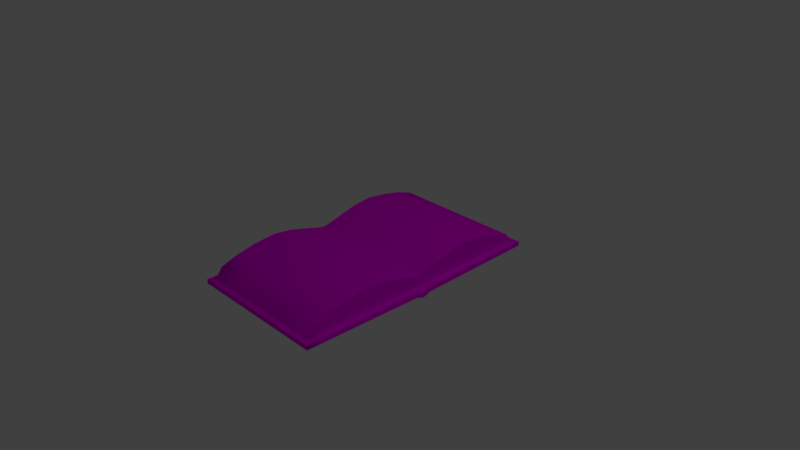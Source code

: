 # Source: Picture_Book.blend  (saved by Blender 2.79.0; exported with 4.5.12 LTS)
import bpy
from mathutils import Matrix  # noqa: F401  (used for matrix-valued properties, if any)

bpy.ops.wm.read_factory_settings(use_empty=True)
scene = bpy.context.scene
scene.name = 'Scene'

# ---- collections
col_collection_1 = bpy.data.collections.new('Collection 1'); scene.collection.children.link(col_collection_1)

# ---- images (referenced by path relative to the original .blend; pixels are not part of the script)
import os
ASSET_DIR = os.environ.get("B2B_ASSET_DIR", "")  # directory of the original .blend (textures are referenced by path, not embedded)
HERE = os.path.dirname(os.path.abspath(__file__))  # packed textures are extracted next to this script under _unpacked/

def load_image(name, relpath, width, height, colorspace="sRGB"):
    """Load a texture the original file referenced (path relative to the .blend, or extracted next to this script)."""
    p = next((c for c in (os.path.join(HERE, relpath), os.path.join(ASSET_DIR, relpath)) if relpath and os.path.exists(c)), "")
    if p:
        img = bpy.data.images.load(p, check_existing=True)
        img.name = name
    else:  # same state as the original file: an image datablock whose file is absent (Cycles renders it pink)
        img = bpy.data.images.new(name, width, height)
        img.source = "FILE"
        img.filepath = "//" + (relpath or name)
    img.colorspace_settings.name = colorspace
    return img
img_picturebook_diffuse = load_image('PictureBook_Diffuse', 'PictureBook_Diffuse.png', 1024, 1024, 'sRGB')

# ---- materials (node trees are filled in below, after node groups)
mat_material_001 = bpy.data.materials.new('Material.001')
mat_material_001.alpha_threshold = 0.0
mat_material_001.roughness = 0.5

# ---- material node trees
mat_material_001.use_nodes = True; mat_material_001.node_tree.nodes.clear()
_N = mat_material_001.node_tree.nodes; _L = mat_material_001.node_tree.links
n0 = _N.new('ShaderNodeOutputMaterial'); n0.name = 'Material Output'; n0.location = (300, 300)
n1 = _N.new('ShaderNodeBsdfDiffuse'); n1.name = 'Diffuse BSDF'; n1.location = (32, 307)
n2 = _N.new('ShaderNodeTexImage'); n2.name = 'Image Texture'; n2.location = (-141, 290)
n2.width = 140
n2.image = img_picturebook_diffuse
_L.new(n1.outputs[0], n0.inputs[0])
_L.new(n2.outputs[0], n1.inputs[0])
n0.is_active_output = True

# ---- world
world_world = bpy.data.worlds.new('World'); scene.world = world_world
world_world.color = (0.05088, 0.05088, 0.05088)
world_world.use_sun_shadow = False
world_world.sun_shadow_jitter_overblur = 0.0
world_world.cycles.sampling_method = 'MANUAL'

# ---- cameras
cam_camera = bpy.data.cameras.new('Camera')
cam_camera.clip_end = 100.0
cam_camera.lens = 35.0
cam_camera.sensor_width = 32.0
cam_camera.sensor_height = 18.0
cam_camera.ortho_scale = 7.314
cam_camera.dof.focus_distance = 0.0

# ---- lights
light_lamp = bpy.data.lights.new('Lamp', 'POINT')
light_lamp.transmission_factor = 0.0
light_lamp.cutoff_distance = 30.0
light_lamp.energy = 100.0
light_lamp.shadow_buffer_clip_start = 1.001
light_lamp.shadow_soft_size = 0.1
light_lamp.shadow_maximum_resolution = 0.006
light_lamp.use_absolute_resolution = True

# ---- meshes
me_cube_001 = bpy.data.meshes.new('Cube.001')
me_cube_001.from_pydata([(-1.0, -1.795, -0.1471), (-1.0, -1.795, -0.08399), (1.0, -1.795, -0.1471), (1.0, -1.795, -0.08399), (0.9224, -1.725, -0.08399), (-0.9224, -1.725, -0.08399), (0.9224, -1.619, 0.05554), (-0.9224, -1.619, 0.05554), (-1.0, -0.1069, -0.1768), (1.0, -0.1069, -0.09958), (-1.0, -0.1069, -0.09958), (1.0, -0.1069, -0.1768), (0.9224, -0.08447, 0.07543), (0.9224, -0.1027, -0.08656), (-0.9224, -0.1027, -0.08656), (-0.9224, -0.08447, 0.07543), (-1.0, -0.05344, -0.1259), (1.0, -0.05344, -0.2025), (-0.9224, -0.05137, -0.09171), (-1.0, -0.05344, -0.2025), (-0.9224, -0.03831, 0.06559), (1.0, -0.05344, -0.1259), (0.9224, -0.03831, 0.06559), (0.9224, -0.05137, -0.09171), (-1.0, -0.3882, -0.1718), (-1.0, -0.6695, -0.1669), (-1.0, -0.9508, -0.1619), (-1.0, -1.232, -0.157), (-1.0, -1.513, -0.152), (1.0, -0.3882, -0.09698), (1.0, -0.6695, -0.09438), (1.0, -0.9508, -0.09178), (1.0, -1.232, -0.08918), (1.0, -1.513, -0.08658), (0.9224, -0.3204, 0.1397), (0.9224, -0.5573, 0.2019), (0.9224, -0.8126, 0.2302), (0.9224, -1.099, 0.2008), (0.9224, -1.405, 0.1347), (0.9224, -0.3731, -0.08613), (0.9224, -0.6435, -0.0857), (0.9224, -0.9139, -0.08527), (0.9224, -1.184, -0.08484), (0.9224, -1.455, -0.08441), (-1.0, -1.513, -0.08658), (-1.0, -1.232, -0.08918), (-1.0, -0.9508, -0.09178), (-1.0, -0.6695, -0.09438), (-1.0, -0.3882, -0.09698), (1.0, -1.513, -0.152), (1.0, -1.232, -0.157), (1.0, -0.9508, -0.1619), (1.0, -0.6695, -0.1669), (1.0, -0.3882, -0.1718), (-0.9224, -1.455, -0.08441), (-0.9224, -1.184, -0.08484), (-0.9224, -0.9139, -0.08527), (-0.9224, -0.6435, -0.0857), (-0.9224, -0.3731, -0.08613), (-0.9224, -1.405, 0.1347), (-0.9224, -1.099, 0.2008), (-0.9224, -0.8126, 0.2302), (-0.9224, -0.5573, 0.2019), (-0.9224, -0.3204, 0.1397), (-1.0, 1.795, -0.1471), (-1.0, 1.795, -0.08399), (1.0, 1.795, -0.1471), (1.0, 1.795, -0.08399), (-1.0, 0.0, -0.2146), (-1.0, 0.0, -0.1352), (1.0, 0.0, -0.2146), (1.0, 0.0, -0.1352), (0.9224, 0.0, -0.09763), (0.9224, 1.725, -0.08399), (-0.9224, 1.725, -0.08399), (-0.9224, 0.0, -0.09763), (0.9224, 0.0, 0.05727), (0.9224, 1.619, 0.05554), (-0.9224, 1.619, 0.05554), (-0.9224, 0.0, 0.05727), (-1.0, 0.1069, -0.1768), (1.0, 0.1069, -0.09958), (-1.0, 0.1069, -0.09958), (1.0, 0.1069, -0.1768), (0.9224, 0.08447, 0.07543), (0.9224, 0.1027, -0.08656), (-0.9224, 0.1027, -0.08656), (-0.9224, 0.08447, 0.07543), (-1.0, 0.05344, -0.1259), (1.0, 0.05344, -0.2025), (-0.9224, 0.05137, -0.09171), (-1.0, 0.05344, -0.2025), (-0.9224, 0.03831, 0.06559), (1.0, 0.05344, -0.1259), (0.9224, 0.03831, 0.06559), (0.9224, 0.05137, -0.09171), (-1.0, 0.3882, -0.1718), (-1.0, 0.6695, -0.1669), (-1.0, 0.9508, -0.1619), (-1.0, 1.232, -0.157), (-1.0, 1.513, -0.152), (1.0, 0.3882, -0.09698), (1.0, 0.6695, -0.09438), (1.0, 0.9508, -0.09178), (1.0, 1.232, -0.08918), (1.0, 1.513, -0.08658), (0.9224, 0.3204, 0.1397), (0.9224, 0.5573, 0.2019), (0.9224, 0.8126, 0.2302), (0.9224, 1.099, 0.2008), (0.9224, 1.405, 0.1347), (0.9224, 0.3731, -0.08613), (0.9224, 0.6435, -0.0857), (0.9224, 0.9139, -0.08527), (0.9224, 1.184, -0.08484), (0.9224, 1.455, -0.08441), (-1.0, 1.513, -0.08658), (-1.0, 1.232, -0.08918), (-1.0, 0.9508, -0.09178), (-1.0, 0.6695, -0.09438), (-1.0, 0.3882, -0.09698), (1.0, 1.513, -0.152), (1.0, 1.232, -0.157), (1.0, 0.9508, -0.1619), (1.0, 0.6695, -0.1669), (1.0, 0.3882, -0.1718), (-0.9224, 1.455, -0.08441), (-0.9224, 1.184, -0.08484), (-0.9224, 0.9139, -0.08527), (-0.9224, 0.6435, -0.0857), (-0.9224, 0.3731, -0.08613), (-0.9224, 1.405, 0.1347), (-0.9224, 1.099, 0.2008), (-0.9224, 0.8126, 0.2302), (-0.9224, 0.5573, 0.2019), (-0.9224, 0.3204, 0.1397), (-0.6, -1.795, -0.1471), (-0.2, -1.795, -0.1471), (0.2, -1.795, -0.1471), (0.6, -1.795, -0.1471), (0.6, -1.795, -0.08399), (0.2, -1.795, -0.08399), (-0.2, -1.795, -0.08399), (-0.6, -1.795, -0.08399), (0.6, 0.0, -0.2146), (0.2, 0.0, -0.2146), (-0.2, 0.0, -0.2146), (-0.6, 0.0, -0.2146), (0.5535, -1.725, -0.08399), (0.1845, -1.725, -0.08399), (-0.1845, -1.725, -0.08399), (-0.5535, -1.725, -0.08399), (0.5535, -1.619, 0.05554), (0.1845, -1.619, 0.05554), (-0.1845, -1.619, 0.05554), (-0.5535, -1.619, 0.05554), (-0.5535, 0.0, 0.05727), (-0.1845, 0.0, 0.05727), (0.1845, 0.0, 0.05727), (0.5535, 0.0, 0.05727), (-0.5535, -0.08447, 0.07543), (-0.1845, -0.08447, 0.07543), (0.1845, -0.08447, 0.07543), (0.5535, -0.08447, 0.07543), (0.6, -0.1069, -0.1768), (0.2, -0.1069, -0.1768), (-0.2, -0.1069, -0.1768), (-0.6, -0.1069, -0.1768), (0.6, -0.05344, -0.2025), (0.2, -0.05344, -0.2025), (-0.2, -0.05344, -0.2025), (-0.6, -0.05344, -0.2025), (-0.5535, -0.03831, 0.06559), (-0.1845, -0.03831, 0.06559), (0.1845, -0.03831, 0.06559), (0.5535, -0.03831, 0.06559), (-0.5535, -0.3204, 0.1397), (-0.1845, -0.3204, 0.1397), (0.1845, -0.3204, 0.1397), (0.5535, -0.3204, 0.1397), (-0.5535, -0.5573, 0.2019), (-0.1845, -0.5573, 0.2019), (0.1845, -0.5573, 0.2019), (0.5535, -0.5573, 0.2019), (-0.5535, -0.8126, 0.2302), (-0.1845, -0.8126, 0.2302), (0.1845, -0.8126, 0.2302), (0.5535, -0.8126, 0.2302), (-0.5535, -1.099, 0.2008), (-0.1845, -1.099, 0.2008), (0.1845, -1.099, 0.2008), (0.5535, -1.099, 0.2008), (-0.5535, -1.405, 0.1347), (-0.1845, -1.405, 0.1347), (0.1845, -1.405, 0.1347), (0.5535, -1.405, 0.1347), (0.6, -0.3882, -0.1718), (0.2, -0.3882, -0.1718), (-0.2, -0.3882, -0.1718), (-0.6, -0.3882, -0.1718), (0.6, -0.6695, -0.1669), (0.2, -0.6695, -0.1669), (-0.2, -0.6695, -0.1669), (-0.6, -0.6695, -0.1669), (0.6, -0.9508, -0.1619), (0.2, -0.9508, -0.1619), (-0.2, -0.9508, -0.1619), (-0.6, -0.9508, -0.1619), (0.6, -1.232, -0.157), (0.2, -1.232, -0.157), (-0.2, -1.232, -0.157), (-0.6, -1.232, -0.157), (0.6, -1.513, -0.152), (0.2, -1.513, -0.152), (-0.2, -1.513, -0.152), (-0.6, -1.513, -0.152), (-0.6, 1.795, -0.1471), (-0.2, 1.795, -0.1471), (0.2, 1.795, -0.1471), (0.6, 1.795, -0.1471), (0.6, 1.795, -0.08399), (0.2, 1.795, -0.08399), (-0.2, 1.795, -0.08399), (-0.6, 1.795, -0.08399), (0.5535, 1.725, -0.08399), (0.1845, 1.725, -0.08399), (-0.1845, 1.725, -0.08399), (-0.5535, 1.725, -0.08399), (0.5535, 1.619, 0.05554), (0.1845, 1.619, 0.05554), (-0.1845, 1.619, 0.05554), (-0.5535, 1.619, 0.05554), (-0.5535, 0.08447, 0.07543), (-0.1845, 0.08447, 0.07543), (0.1845, 0.08447, 0.07543), (0.5535, 0.08447, 0.07543), (0.6, 0.1069, -0.1768), (0.2, 0.1069, -0.1768), (-0.2, 0.1069, -0.1768), (-0.6, 0.1069, -0.1768), (0.6, 0.05344, -0.2025), (0.2, 0.05344, -0.2025), (-0.2, 0.05344, -0.2025), (-0.6, 0.05344, -0.2025), (-0.5535, 0.03831, 0.06559), (-0.1845, 0.03831, 0.06559), (0.1845, 0.03831, 0.06559), (0.5535, 0.03831, 0.06559), (-0.5535, 0.3204, 0.1397), (-0.1845, 0.3204, 0.1397), (0.1845, 0.3204, 0.1397), (0.5535, 0.3204, 0.1397), (-0.5535, 0.5573, 0.2019), (-0.1845, 0.5573, 0.2019), (0.1845, 0.5573, 0.2019), (0.5535, 0.5573, 0.2019), (-0.5535, 0.8126, 0.2302), (-0.1845, 0.8126, 0.2302), (0.1845, 0.8126, 0.2302), (0.5535, 0.8126, 0.2302), (-0.5535, 1.099, 0.2008), (-0.1845, 1.099, 0.2008), (0.1845, 1.099, 0.2008), (0.5535, 1.099, 0.2008), (-0.5535, 1.405, 0.1347), (-0.1845, 1.405, 0.1347), (0.1845, 1.405, 0.1347), (0.5535, 1.405, 0.1347), (0.6, 0.3882, -0.1718), (0.2, 0.3882, -0.1718), (-0.2, 0.3882, -0.1718), (-0.6, 0.3882, -0.1718), (0.6, 0.6695, -0.1669), (0.2, 0.6695, -0.1669), (-0.2, 0.6695, -0.1669), (-0.6, 0.6695, -0.1669), (0.6, 0.9508, -0.1619), (0.2, 0.9508, -0.1619), (-0.2, 0.9508, -0.1619), (-0.6, 0.9508, -0.1619), (0.6, 1.232, -0.157), (0.2, 1.232, -0.157), (-0.2, 1.232, -0.157), (-0.6, 1.232, -0.157), (0.6, 1.513, -0.152), (0.2, 1.513, -0.152), (-0.2, 1.513, -0.152), (-0.6, 1.513, -0.152)], [], [(49, 33, 3, 2), (136, 143, 1, 0), (212, 49, 2, 139), (140, 3, 4, 148), (19, 16, 69, 68), (54, 5, 7, 59), (192, 59, 7, 155), (44, 1, 5, 54), (21, 71, 72, 23), (23, 72, 76, 22), (148, 4, 6, 152), (39, 13, 12, 34), (29, 9, 13, 39), (16, 10, 14, 18), (172, 20, 15, 160), (18, 14, 15, 20), (24, 48, 10, 8), (168, 17, 11, 164), (17, 21, 9, 11), (70, 71, 21, 17), (144, 70, 17, 168), (75, 18, 20, 79), (156, 79, 20, 172), (69, 16, 18, 75), (13, 23, 22, 12), (9, 21, 23, 13), (8, 10, 16, 19), (0, 1, 44, 28), (28, 44, 45, 27), (27, 45, 46, 26), (26, 46, 47, 25), (25, 47, 48, 24), (3, 33, 43, 4), (33, 32, 42, 43), (32, 31, 41, 42), (31, 30, 40, 41), (30, 29, 39, 40), (4, 43, 38, 6), (43, 42, 37, 38), (42, 41, 36, 37), (41, 40, 35, 36), (40, 39, 34, 35), (10, 48, 58, 14), (48, 47, 57, 58), (47, 46, 56, 57), (46, 45, 55, 56), (45, 44, 54, 55), (160, 15, 63, 176), (176, 63, 62, 180), (180, 62, 61, 184), (184, 61, 60, 188), (188, 60, 59, 192), (14, 58, 63, 15), (58, 57, 62, 63), (57, 56, 61, 62), (56, 55, 60, 61), (55, 54, 59, 60), (164, 11, 53, 196), (196, 53, 52, 200), (200, 52, 51, 204), (204, 51, 50, 208), (208, 50, 49, 212), (11, 9, 29, 53), (53, 29, 30, 52), (52, 30, 31, 51), (51, 31, 32, 50), (50, 32, 33, 49), (121, 66, 67, 105), (216, 64, 65, 223), (284, 219, 66, 121), (220, 224, 73, 67), (91, 68, 69, 88), (126, 131, 78, 74), (264, 231, 78, 131), (116, 126, 74, 65), (93, 95, 72, 71), (95, 94, 76, 72), (224, 228, 77, 73), (111, 106, 84, 85), (101, 111, 85, 81), (88, 90, 86, 82), (244, 232, 87, 92), (90, 92, 87, 86), (96, 80, 82, 120), (240, 236, 83, 89), (89, 83, 81, 93), (70, 89, 93, 71), (144, 240, 89, 70), (75, 79, 92, 90), (156, 244, 92, 79), (69, 75, 90, 88), (85, 84, 94, 95), (81, 85, 95, 93), (80, 91, 88, 82), (64, 100, 116, 65), (100, 99, 117, 116), (99, 98, 118, 117), (98, 97, 119, 118), (97, 96, 120, 119), (67, 73, 115, 105), (105, 115, 114, 104), (104, 114, 113, 103), (103, 113, 112, 102), (102, 112, 111, 101), (73, 77, 110, 115), (115, 110, 109, 114), (114, 109, 108, 113), (113, 108, 107, 112), (112, 107, 106, 111), (82, 86, 130, 120), (120, 130, 129, 119), (119, 129, 128, 118), (118, 128, 127, 117), (117, 127, 126, 116), (232, 248, 135, 87), (248, 252, 134, 135), (252, 256, 133, 134), (256, 260, 132, 133), (260, 264, 131, 132), (86, 87, 135, 130), (130, 135, 134, 129), (129, 134, 133, 128), (128, 133, 132, 127), (127, 132, 131, 126), (236, 268, 125, 83), (268, 272, 124, 125), (272, 276, 123, 124), (276, 280, 122, 123), (280, 284, 121, 122), (83, 125, 101, 81), (125, 124, 102, 101), (124, 123, 103, 102), (123, 122, 104, 103), (122, 121, 105, 104), (99, 100, 287, 283), (283, 287, 286, 282), (282, 286, 285, 281), (281, 285, 284, 280), (98, 99, 283, 279), (279, 283, 282, 278), (278, 282, 281, 277), (277, 281, 280, 276), (97, 98, 279, 275), (275, 279, 278, 274), (274, 278, 277, 273), (273, 277, 276, 272), (96, 97, 275, 271), (271, 275, 274, 270), (270, 274, 273, 269), (269, 273, 272, 268), (80, 96, 271, 239), (239, 271, 270, 238), (238, 270, 269, 237), (237, 269, 268, 236), (109, 110, 267, 263), (263, 267, 266, 262), (262, 266, 265, 261), (261, 265, 264, 260), (108, 109, 263, 259), (259, 263, 262, 258), (258, 262, 261, 257), (257, 261, 260, 256), (107, 108, 259, 255), (255, 259, 258, 254), (254, 258, 257, 253), (253, 257, 256, 252), (106, 107, 255, 251), (251, 255, 254, 250), (250, 254, 253, 249), (249, 253, 252, 248), (84, 106, 251, 235), (235, 251, 250, 234), (234, 250, 249, 233), (233, 249, 248, 232), (76, 94, 247, 159), (159, 247, 246, 158), (158, 246, 245, 157), (157, 245, 244, 156), (68, 91, 243, 147), (147, 243, 242, 146), (146, 242, 241, 145), (145, 241, 240, 144), (91, 80, 239, 243), (243, 239, 238, 242), (242, 238, 237, 241), (241, 237, 236, 240), (94, 84, 235, 247), (247, 235, 234, 246), (246, 234, 233, 245), (245, 233, 232, 244), (74, 78, 231, 227), (227, 231, 230, 226), (226, 230, 229, 225), (225, 229, 228, 224), (110, 77, 228, 267), (267, 228, 229, 266), (266, 229, 230, 265), (265, 230, 231, 264), (65, 74, 227, 223), (223, 227, 226, 222), (222, 226, 225, 221), (221, 225, 224, 220), (100, 64, 216, 287), (287, 216, 217, 286), (286, 217, 218, 285), (285, 218, 219, 284), (66, 219, 220, 67), (219, 218, 221, 220), (218, 217, 222, 221), (217, 216, 223, 222), (27, 211, 215, 28), (211, 210, 214, 215), (210, 209, 213, 214), (209, 208, 212, 213), (26, 207, 211, 27), (207, 206, 210, 211), (206, 205, 209, 210), (205, 204, 208, 209), (25, 203, 207, 26), (203, 202, 206, 207), (202, 201, 205, 206), (201, 200, 204, 205), (24, 199, 203, 25), (199, 198, 202, 203), (198, 197, 201, 202), (197, 196, 200, 201), (8, 167, 199, 24), (167, 166, 198, 199), (166, 165, 197, 198), (165, 164, 196, 197), (37, 191, 195, 38), (191, 190, 194, 195), (190, 189, 193, 194), (189, 188, 192, 193), (36, 187, 191, 37), (187, 186, 190, 191), (186, 185, 189, 190), (185, 184, 188, 189), (35, 183, 187, 36), (183, 182, 186, 187), (182, 181, 185, 186), (181, 180, 184, 185), (34, 179, 183, 35), (179, 178, 182, 183), (178, 177, 181, 182), (177, 176, 180, 181), (12, 163, 179, 34), (163, 162, 178, 179), (162, 161, 177, 178), (161, 160, 176, 177), (76, 159, 175, 22), (159, 158, 174, 175), (158, 157, 173, 174), (157, 156, 172, 173), (68, 147, 171, 19), (147, 146, 170, 171), (146, 145, 169, 170), (145, 144, 168, 169), (19, 171, 167, 8), (171, 170, 166, 167), (170, 169, 165, 166), (169, 168, 164, 165), (22, 175, 163, 12), (175, 174, 162, 163), (174, 173, 161, 162), (173, 172, 160, 161), (5, 151, 155, 7), (151, 150, 154, 155), (150, 149, 153, 154), (149, 148, 152, 153), (38, 195, 152, 6), (195, 194, 153, 152), (194, 193, 154, 153), (193, 192, 155, 154), (1, 143, 151, 5), (143, 142, 150, 151), (142, 141, 149, 150), (141, 140, 148, 149), (28, 215, 136, 0), (215, 214, 137, 136), (214, 213, 138, 137), (213, 212, 139, 138), (2, 3, 140, 139), (139, 140, 141, 138), (138, 141, 142, 137), (137, 142, 143, 136)])
me_cube_001.polygons.foreach_set('use_smooth', [True] * 286)
_k = set([(0, 28), (1, 44), (1, 143), (2, 49), (3, 33), (3, 140), (4, 43), (4, 148), (5, 54), (5, 151), (6, 38), (7, 59), (8, 19), (8, 24), (9, 21), (9, 29), (10, 16), (10, 48), (11, 17), (11, 53), (12, 22), (12, 34), (13, 23), (13, 39), (14, 18), (14, 58), (15, 20), (15, 63), (16, 69), (17, 70), (18, 75), (19, 68), (20, 79), (21, 71), (22, 76), (23, 72), (24, 25), (25, 26), (26, 27), (27, 28), (29, 30), (30, 31), (31, 32), (32, 33), (34, 35), (35, 36), (36, 37), (37, 38), (39, 40), (40, 41), (41, 42), (42, 43), (44, 45), (45, 46), (46, 47), (47, 48), (49, 50), (50, 51), (51, 52), (52, 53), (54, 55), (55, 56), (56, 57), (57, 58), (59, 60), (60, 61), (61, 62), (62, 63), (64, 100), (64, 216), (65, 116), (65, 223), (66, 121), (66, 219), (67, 105), (67, 220), (68, 91), (69, 88), (70, 89), (71, 93), (72, 76), (72, 95), (73, 115), (73, 224), (74, 126), (74, 227), (75, 79), (75, 90), (76, 94), (76, 159), (77, 110), (78, 131), (79, 92), (79, 156), (80, 91), (80, 96), (81, 93), (81, 101), (82, 88), (82, 120), (83, 89), (83, 125), (84, 94), (84, 106), (85, 95), (85, 111), (86, 90), (86, 130), (87, 92), (87, 135), (96, 97), (97, 98), (98, 99), (99, 100), (101, 102), (102, 103), (103, 104), (104, 105), (106, 107), (107, 108), (108, 109), (109, 110), (111, 112), (112, 113), (113, 114), (114, 115), (116, 117), (117, 118), (118, 119), (119, 120), (121, 122), (122, 123), (123, 124), (124, 125), (126, 127), (127, 128), (128, 129), (129, 130), (131, 132), (132, 133), (133, 134), (134, 135), (140, 141), (141, 142), (142, 143), (148, 149), (149, 150), (150, 151), (156, 157), (157, 158), (158, 159), (216, 217), (217, 218), (218, 219), (220, 221), (221, 222), (222, 223), (224, 225), (225, 226), (226, 227)])
me_cube_001.attributes.new('sharp_edge', 'BOOLEAN', 'EDGE').data.foreach_set('value', [ (min(e.vertices), max(e.vertices)) in _k for e in me_cube_001.edges])
_uv = me_cube_001.uv_layers.new(name='UVMap')
_uv.uv.foreach_set('vector', [0.7775, 0.9472, 0.7868, 0.9472, 0.7872, 0.9862, 0.7782, 0.9862, 0.8159, 0.7109, 0.825, 0.7109, 0.825, 0.7662, 0.8159, 0.7662, 0.2438, 0.4716, 0.3012, 0.4716, 0.3012, 0.5105, 0.2438, 0.5105, 0.5593, 0.01384, 0.6167, 0.01384, 0.6056, 0.02347, 0.5526, 0.02347, 0.7381, 0.7452, 0.7271, 0.7452, 0.7284, 0.7378, 0.7398, 0.7378, 0.9405, 0.05125, 0.9406, 0.01384, 0.9606, 0.02856, 0.972, 0.0581, 0.6983, 0.04342, 0.6454, 0.04342, 0.6454, 0.01384, 0.6983, 0.01384, 0.3299, 0.05276, 0.3299, 0.01384, 0.341, 0.02347, 0.341, 0.06088, 0.6167, 0.2548, 0.6167, 0.2621, 0.6056, 0.2622, 0.6056, 0.2551, 0.6462, 0.7353, 0.6454, 0.7282, 0.6676, 0.7282, 0.6688, 0.7335, 0.3299, 0.5892, 0.3299, 0.5382, 0.3499, 0.5382, 0.3499, 0.5892, 0.647, 0.7798, 0.647, 0.7424, 0.6702, 0.7399, 0.6794, 0.7725, 0.6167, 0.2085, 0.6167, 0.2474, 0.6056, 0.248, 0.6056, 0.2105, 0.3299, 0.2548, 0.3299, 0.2474, 0.341, 0.248, 0.341, 0.2551, 0.6983, 0.2325, 0.6454, 0.2325, 0.6454, 0.2261, 0.6983, 0.2261, 0.9395, 0.2454, 0.9402, 0.2383, 0.9635, 0.2409, 0.962, 0.2472, 0.7337, 0.7915, 0.7229, 0.7915, 0.7233, 0.7526, 0.7344, 0.7526, 0.2438, 0.2696, 0.3012, 0.2696, 0.3012, 0.277, 0.2438, 0.277, 0.7702, 0.7452, 0.7812, 0.7452, 0.785, 0.7526, 0.7739, 0.7526, 0.7685, 0.7378, 0.7799, 0.7378, 0.7812, 0.7452, 0.7702, 0.7452, 0.2438, 0.2622, 0.3012, 0.2622, 0.3012, 0.2696, 0.2438, 0.2696, 0.9386, 0.2525, 0.9395, 0.2454, 0.962, 0.2472, 0.9609, 0.2525, 0.6983, 0.2378, 0.6454, 0.2378, 0.6454, 0.2325, 0.6983, 0.2325, 0.3299, 0.2621, 0.3299, 0.2548, 0.341, 0.2551, 0.341, 0.2622, 0.647, 0.7424, 0.6462, 0.7353, 0.6688, 0.7335, 0.6702, 0.7399, 0.6167, 0.2474, 0.6167, 0.2548, 0.6056, 0.2551, 0.6056, 0.248, 0.7344, 0.7526, 0.7233, 0.7526, 0.7271, 0.7452, 0.7381, 0.7452, 0.7301, 0.9862, 0.7211, 0.9862, 0.7214, 0.9472, 0.7308, 0.9472, 0.7308, 0.9472, 0.7214, 0.9472, 0.7218, 0.9083, 0.7315, 0.9083, 0.7315, 0.9083, 0.7218, 0.9083, 0.7222, 0.8694, 0.7323, 0.8694, 0.7323, 0.8694, 0.7222, 0.8694, 0.7226, 0.8305, 0.733, 0.8305, 0.733, 0.8305, 0.7226, 0.8305, 0.7229, 0.7915, 0.7337, 0.7915, 0.6167, 0.01384, 0.6167, 0.05276, 0.6056, 0.06088, 0.6056, 0.02347, 0.6167, 0.05276, 0.6167, 0.09168, 0.6056, 0.0983, 0.6056, 0.06088, 0.6167, 0.09168, 0.6167, 0.1306, 0.6056, 0.1357, 0.6056, 0.0983, 0.6167, 0.1306, 0.6167, 0.1695, 0.6056, 0.1731, 0.6056, 0.1357, 0.6167, 0.1695, 0.6167, 0.2085, 0.6056, 0.2105, 0.6056, 0.1731, 0.6473, 0.9669, 0.6473, 0.9295, 0.6787, 0.9226, 0.6673, 0.9522, 0.6473, 0.9295, 0.6472, 0.8921, 0.6882, 0.8802, 0.6787, 0.9226, 0.6472, 0.8921, 0.6471, 0.8547, 0.6924, 0.8406, 0.6882, 0.8802, 0.6471, 0.8547, 0.6471, 0.8172, 0.6883, 0.8053, 0.6924, 0.8406, 0.6471, 0.8172, 0.647, 0.7798, 0.6794, 0.7725, 0.6883, 0.8053, 0.3299, 0.2474, 0.3299, 0.2085, 0.341, 0.2105, 0.341, 0.248, 0.3299, 0.2085, 0.3299, 0.1695, 0.341, 0.1731, 0.341, 0.2105, 0.3299, 0.1695, 0.3299, 0.1306, 0.341, 0.1357, 0.341, 0.1731, 0.3299, 0.1306, 0.3299, 0.09168, 0.341, 0.0983, 0.341, 0.1357, 0.3299, 0.09168, 0.3299, 0.05276, 0.341, 0.06088, 0.341, 0.0983, 0.6983, 0.2261, 0.6454, 0.2261, 0.6454, 0.1935, 0.6983, 0.1935, 0.6983, 0.1935, 0.6454, 0.1935, 0.6454, 0.1608, 0.6983, 0.1608, 0.6983, 0.1608, 0.6454, 0.1608, 0.6454, 0.1255, 0.6983, 0.1255, 0.6983, 0.1255, 0.6454, 0.1255, 0.6454, 0.08586, 0.6983, 0.08586, 0.6983, 0.08586, 0.6454, 0.08586, 0.6454, 0.04342, 0.6983, 0.04342, 0.9402, 0.2383, 0.9403, 0.2009, 0.9727, 0.2082, 0.9635, 0.2409, 0.9403, 0.2009, 0.9404, 0.1635, 0.9816, 0.1754, 0.9727, 0.2082, 0.9404, 0.1635, 0.9404, 0.1261, 0.9857, 0.1401, 0.9816, 0.1754, 0.9404, 0.1261, 0.9405, 0.08867, 0.9814, 0.1005, 0.9857, 0.1401, 0.9405, 0.08867, 0.9405, 0.05125, 0.972, 0.0581, 0.9814, 0.1005, 0.2438, 0.277, 0.3012, 0.277, 0.3012, 0.3159, 0.2438, 0.3159, 0.2438, 0.3159, 0.3012, 0.3159, 0.3012, 0.3548, 0.2438, 0.3548, 0.2438, 0.3548, 0.3012, 0.3548, 0.3012, 0.3937, 0.2438, 0.3937, 0.2438, 0.3937, 0.3012, 0.3937, 0.3012, 0.4327, 0.2438, 0.4327, 0.2438, 0.4327, 0.3012, 0.4327, 0.3012, 0.4716, 0.2438, 0.4716, 0.7739, 0.7526, 0.785, 0.7526, 0.7854, 0.7915, 0.7746, 0.7915, 0.7746, 0.7915, 0.7854, 0.7915, 0.7857, 0.8305, 0.7753, 0.8305, 0.7753, 0.8305, 0.7857, 0.8305, 0.7861, 0.8694, 0.776, 0.8694, 0.776, 0.8694, 0.7861, 0.8694, 0.7865, 0.9083, 0.7767, 0.9083, 0.7767, 0.9083, 0.7865, 0.9083, 0.7868, 0.9472, 0.7775, 0.9472, 0.7775, 0.5284, 0.7782, 0.4895, 0.7872, 0.4895, 0.7868, 0.5284, 0.4272, 0.5935, 0.4272, 0.5382, 0.4363, 0.5382, 0.4363, 0.5935, 0.2438, 0.05276, 0.2438, 0.01384, 0.3012, 0.01384, 0.3012, 0.05276, 0.5593, 0.5105, 0.5526, 0.5009, 0.6056, 0.5009, 0.6167, 0.5105, 0.7381, 0.7304, 0.7398, 0.7378, 0.7284, 0.7378, 0.7271, 0.7304, 0.9405, 0.4538, 0.972, 0.447, 0.9606, 0.4765, 0.9406, 0.4913, 0.6983, 0.4323, 0.6983, 0.4618, 0.6454, 0.4618, 0.6454, 0.4323, 0.3299, 0.4716, 0.341, 0.4635, 0.341, 0.5009, 0.3299, 0.5105, 0.6167, 0.2695, 0.6056, 0.2693, 0.6056, 0.2622, 0.6167, 0.2621, 0.6462, 0.7211, 0.6688, 0.7229, 0.6676, 0.7282, 0.6454, 0.7282, 0.3986, 0.5892, 0.3786, 0.5892, 0.3786, 0.5382, 0.3986, 0.5382, 0.647, 0.6766, 0.6794, 0.6839, 0.6702, 0.7165, 0.647, 0.714, 0.6167, 0.3159, 0.6056, 0.3138, 0.6056, 0.2764, 0.6167, 0.277, 0.3299, 0.2695, 0.341, 0.2693, 0.341, 0.2764, 0.3299, 0.277, 0.6983, 0.2431, 0.6983, 0.2495, 0.6454, 0.2495, 0.6454, 0.2431, 0.9395, 0.2597, 0.962, 0.2578, 0.9635, 0.2642, 0.9402, 0.2668, 0.7337, 0.6841, 0.7344, 0.723, 0.7233, 0.723, 0.7229, 0.6841, 0.2438, 0.2548, 0.2438, 0.2474, 0.3012, 0.2474, 0.3012, 0.2548, 0.7702, 0.7304, 0.7739, 0.723, 0.785, 0.723, 0.7812, 0.7304, 0.7685, 0.7378, 0.7702, 0.7304, 0.7812, 0.7304, 0.7799, 0.7378, 0.2438, 0.2622, 0.2438, 0.2548, 0.3012, 0.2548, 0.3012, 0.2622, 0.9386, 0.2525, 0.9609, 0.2525, 0.962, 0.2578, 0.9395, 0.2597, 0.6983, 0.2378, 0.6983, 0.2431, 0.6454, 0.2431, 0.6454, 0.2378, 0.3299, 0.2621, 0.341, 0.2622, 0.341, 0.2693, 0.3299, 0.2695, 0.647, 0.714, 0.6702, 0.7165, 0.6688, 0.7229, 0.6462, 0.7211, 0.6167, 0.277, 0.6056, 0.2764, 0.6056, 0.2693, 0.6167, 0.2695, 0.7344, 0.723, 0.7381, 0.7304, 0.7271, 0.7304, 0.7233, 0.723, 0.7301, 0.4895, 0.7308, 0.5284, 0.7214, 0.5284, 0.7211, 0.4895, 0.7308, 0.5284, 0.7315, 0.5673, 0.7218, 0.5673, 0.7214, 0.5284, 0.7315, 0.5673, 0.7323, 0.6063, 0.7222, 0.6063, 0.7218, 0.5673, 0.7323, 0.6063, 0.733, 0.6452, 0.7226, 0.6452, 0.7222, 0.6063, 0.733, 0.6452, 0.7337, 0.6841, 0.7229, 0.6841, 0.7226, 0.6452, 0.6167, 0.5105, 0.6056, 0.5009, 0.6056, 0.4635, 0.6167, 0.4716, 0.6167, 0.4716, 0.6056, 0.4635, 0.6056, 0.4261, 0.6167, 0.4327, 0.6167, 0.4327, 0.6056, 0.4261, 0.6056, 0.3886, 0.6167, 0.3937, 0.6167, 0.3937, 0.6056, 0.3886, 0.6056, 0.3512, 0.6167, 0.3548, 0.6167, 0.3548, 0.6056, 0.3512, 0.6056, 0.3138, 0.6167, 0.3159, 0.6473, 0.4895, 0.6673, 0.5042, 0.6787, 0.5337, 0.6473, 0.5269, 0.6473, 0.5269, 0.6787, 0.5337, 0.6882, 0.5761, 0.6472, 0.5643, 0.6472, 0.5643, 0.6882, 0.5761, 0.6924, 0.6157, 0.6471, 0.6017, 0.6471, 0.6017, 0.6924, 0.6157, 0.6883, 0.6511, 0.6471, 0.6391, 0.6471, 0.6391, 0.6883, 0.6511, 0.6794, 0.6839, 0.647, 0.6766, 0.3299, 0.277, 0.341, 0.2764, 0.341, 0.3138, 0.3299, 0.3159, 0.3299, 0.3159, 0.341, 0.3138, 0.341, 0.3512, 0.3299, 0.3548, 0.3299, 0.3548, 0.341, 0.3512, 0.341, 0.3886, 0.3299, 0.3937, 0.3299, 0.3937, 0.341, 0.3886, 0.341, 0.4261, 0.3299, 0.4327, 0.3299, 0.4327, 0.341, 0.4261, 0.341, 0.4635, 0.3299, 0.4716, 0.6983, 0.2495, 0.6983, 0.2822, 0.6454, 0.2822, 0.6454, 0.2495, 0.6983, 0.2822, 0.6983, 0.315, 0.6454, 0.315, 0.6454, 0.2822, 0.6983, 0.315, 0.6983, 0.3504, 0.6454, 0.3504, 0.6454, 0.315, 0.6983, 0.3504, 0.6983, 0.39, 0.6454, 0.39, 0.6454, 0.3504, 0.6983, 0.39, 0.6983, 0.4323, 0.6454, 0.4323, 0.6454, 0.39, 0.9402, 0.2668, 0.9635, 0.2642, 0.9727, 0.2969, 0.9403, 0.3042, 0.9403, 0.3042, 0.9727, 0.2969, 0.9816, 0.3297, 0.9404, 0.3416, 0.9404, 0.3416, 0.9816, 0.3297, 0.9857, 0.365, 0.9404, 0.379, 0.9404, 0.379, 0.9857, 0.365, 0.9814, 0.4046, 0.9405, 0.4164, 0.9405, 0.4164, 0.9814, 0.4046, 0.972, 0.447, 0.9405, 0.4538, 0.2438, 0.2474, 0.2438, 0.2085, 0.3012, 0.2085, 0.3012, 0.2474, 0.2438, 0.2085, 0.2438, 0.1695, 0.3012, 0.1695, 0.3012, 0.2085, 0.2438, 0.1695, 0.2438, 0.1306, 0.3012, 0.1306, 0.3012, 0.1695, 0.2438, 0.1306, 0.2438, 0.09169, 0.3012, 0.09169, 0.3012, 0.1306, 0.2438, 0.09169, 0.2438, 0.05276, 0.3012, 0.05276, 0.3012, 0.09169, 0.7739, 0.723, 0.7746, 0.6841, 0.7854, 0.6841, 0.785, 0.723, 0.7746, 0.6841, 0.7753, 0.6452, 0.7857, 0.6452, 0.7854, 0.6841, 0.7753, 0.6452, 0.776, 0.6063, 0.7861, 0.6063, 0.7857, 0.6452, 0.776, 0.6063, 0.7767, 0.5673, 0.7865, 0.5673, 0.7861, 0.6063, 0.7767, 0.5673, 0.7775, 0.5284, 0.7868, 0.5284, 0.7865, 0.5673, 0.01434, 0.09169, 0.01434, 0.05276, 0.07171, 0.05276, 0.07171, 0.09169, 0.07171, 0.09169, 0.07171, 0.05276, 0.1291, 0.05276, 0.1291, 0.09169, 0.1291, 0.09169, 0.1291, 0.05276, 0.1864, 0.05276, 0.1864, 0.09169, 0.1864, 0.09169, 0.1864, 0.05276, 0.2438, 0.05276, 0.2438, 0.09169, 0.01434, 0.1306, 0.01434, 0.09169, 0.07171, 0.09169, 0.07171, 0.1306, 0.07171, 0.1306, 0.07171, 0.09169, 0.1291, 0.09169, 0.1291, 0.1306, 0.1291, 0.1306, 0.1291, 0.09169, 0.1864, 0.09169, 0.1864, 0.1306, 0.1864, 0.1306, 0.1864, 0.09169, 0.2438, 0.09169, 0.2438, 0.1306, 0.01434, 0.1695, 0.01434, 0.1306, 0.07171, 0.1306, 0.07171, 0.1695, 0.07171, 0.1695, 0.07171, 0.1306, 0.1291, 0.1306, 0.1291, 0.1695, 0.1291, 0.1695, 0.1291, 0.1306, 0.1864, 0.1306, 0.1864, 0.1695, 0.1864, 0.1695, 0.1864, 0.1306, 0.2438, 0.1306, 0.2438, 0.1695, 0.01434, 0.2085, 0.01434, 0.1695, 0.07171, 0.1695, 0.07171, 0.2085, 0.07171, 0.2085, 0.07171, 0.1695, 0.1291, 0.1695, 0.1291, 0.2085, 0.1291, 0.2085, 0.1291, 0.1695, 0.1864, 0.1695, 0.1864, 0.2085, 0.1864, 0.2085, 0.1864, 0.1695, 0.2438, 0.1695, 0.2438, 0.2085, 0.01434, 0.2474, 0.01434, 0.2085, 0.07171, 0.2085, 0.07171, 0.2474, 0.07171, 0.2474, 0.07171, 0.2085, 0.1291, 0.2085, 0.1291, 0.2474, 0.1291, 0.2474, 0.1291, 0.2085, 0.1864, 0.2085, 0.1864, 0.2474, 0.1864, 0.2474, 0.1864, 0.2085, 0.2438, 0.2085, 0.2438, 0.2474, 0.91, 0.39, 0.91, 0.4323, 0.857, 0.4323, 0.857, 0.39, 0.857, 0.39, 0.857, 0.4323, 0.8041, 0.4323, 0.8041, 0.39, 0.8041, 0.39, 0.8041, 0.4323, 0.7512, 0.4323, 0.7512, 0.39, 0.7512, 0.39, 0.7512, 0.4323, 0.6983, 0.4323, 0.6983, 0.39, 0.91, 0.3504, 0.91, 0.39, 0.857, 0.39, 0.857, 0.3504, 0.857, 0.3504, 0.857, 0.39, 0.8041, 0.39, 0.8041, 0.3504, 0.8041, 0.3504, 0.8041, 0.39, 0.7512, 0.39, 0.7512, 0.3504, 0.7512, 0.3504, 0.7512, 0.39, 0.6983, 0.39, 0.6983, 0.3504, 0.91, 0.315, 0.91, 0.3504, 0.857, 0.3504, 0.857, 0.315, 0.857, 0.315, 0.857, 0.3504, 0.8041, 0.3504, 0.8041, 0.315, 0.8041, 0.315, 0.8041, 0.3504, 0.7512, 0.3504, 0.7512, 0.315, 0.7512, 0.315, 0.7512, 0.3504, 0.6983, 0.3504, 0.6983, 0.315, 0.91, 0.2822, 0.91, 0.315, 0.857, 0.315, 0.857, 0.2822, 0.857, 0.2822, 0.857, 0.315, 0.8041, 0.315, 0.8041, 0.2822, 0.8041, 0.2822, 0.8041, 0.315, 0.7512, 0.315, 0.7512, 0.2822, 0.7512, 0.2822, 0.7512, 0.315, 0.6983, 0.315, 0.6983, 0.2822, 0.91, 0.2495, 0.91, 0.2822, 0.857, 0.2822, 0.857, 0.2495, 0.857, 0.2495, 0.857, 0.2822, 0.8041, 0.2822, 0.8041, 0.2495, 0.8041, 0.2495, 0.8041, 0.2822, 0.7512, 0.2822, 0.7512, 0.2495, 0.7512, 0.2495, 0.7512, 0.2822, 0.6983, 0.2822, 0.6983, 0.2495, 0.91, 0.2378, 0.91, 0.2431, 0.857, 0.2431, 0.857, 0.2378, 0.857, 0.2378, 0.857, 0.2431, 0.8041, 0.2431, 0.8041, 0.2378, 0.8041, 0.2378, 0.8041, 0.2431, 0.7512, 0.2431, 0.7512, 0.2378, 0.7512, 0.2378, 0.7512, 0.2431, 0.6983, 0.2431, 0.6983, 0.2378, 0.01434, 0.2622, 0.01434, 0.2548, 0.07171, 0.2548, 0.07171, 0.2622, 0.07171, 0.2622, 0.07171, 0.2548, 0.1291, 0.2548, 0.1291, 0.2622, 0.1291, 0.2622, 0.1291, 0.2548, 0.1864, 0.2548, 0.1864, 0.2622, 0.1864, 0.2622, 0.1864, 0.2548, 0.2438, 0.2548, 0.2438, 0.2622, 0.01434, 0.2548, 0.01434, 0.2474, 0.07171, 0.2474, 0.07171, 0.2548, 0.07171, 0.2548, 0.07171, 0.2474, 0.1291, 0.2474, 0.1291, 0.2548, 0.1291, 0.2548, 0.1291, 0.2474, 0.1864, 0.2474, 0.1864, 0.2548, 0.1864, 0.2548, 0.1864, 0.2474, 0.2438, 0.2474, 0.2438, 0.2548, 0.91, 0.2431, 0.91, 0.2495, 0.857, 0.2495, 0.857, 0.2431, 0.857, 0.2431, 0.857, 0.2495, 0.8041, 0.2495, 0.8041, 0.2431, 0.8041, 0.2431, 0.8041, 0.2495, 0.7512, 0.2495, 0.7512, 0.2431, 0.7512, 0.2431, 0.7512, 0.2495, 0.6983, 0.2495, 0.6983, 0.2431, 0.3986, 0.7935, 0.3786, 0.7935, 0.3786, 0.7424, 0.3986, 0.7424, 0.3986, 0.7424, 0.3786, 0.7424, 0.3786, 0.6914, 0.3986, 0.6914, 0.3986, 0.6914, 0.3786, 0.6914, 0.3786, 0.6403, 0.3986, 0.6403, 0.3986, 0.6403, 0.3786, 0.6403, 0.3786, 0.5892, 0.3986, 0.5892, 0.91, 0.4323, 0.91, 0.4618, 0.857, 0.4618, 0.857, 0.4323, 0.857, 0.4323, 0.857, 0.4618, 0.8041, 0.4618, 0.8041, 0.4323, 0.8041, 0.4323, 0.8041, 0.4618, 0.7512, 0.4618, 0.7512, 0.4323, 0.7512, 0.4323, 0.7512, 0.4618, 0.6983, 0.4618, 0.6983, 0.4323, 0.3299, 0.5105, 0.341, 0.5009, 0.3939, 0.5009, 0.3872, 0.5105, 0.3872, 0.5105, 0.3939, 0.5009, 0.4468, 0.5009, 0.4446, 0.5105, 0.4446, 0.5105, 0.4468, 0.5009, 0.4997, 0.5009, 0.502, 0.5105, 0.502, 0.5105, 0.4997, 0.5009, 0.5526, 0.5009, 0.5593, 0.5105, 0.01434, 0.05276, 0.01434, 0.01384, 0.07171, 0.01384, 0.07171, 0.05276, 0.07171, 0.05276, 0.07171, 0.01384, 0.1291, 0.01384, 0.1291, 0.05276, 0.1291, 0.05276, 0.1291, 0.01384, 0.1864, 0.01384, 0.1864, 0.05276, 0.1864, 0.05276, 0.1864, 0.01384, 0.2438, 0.01384, 0.2438, 0.05276, 0.4272, 0.8149, 0.4272, 0.7596, 0.4363, 0.7596, 0.4363, 0.8149, 0.4272, 0.7596, 0.4272, 0.7042, 0.4363, 0.7042, 0.4363, 0.7596, 0.4272, 0.7042, 0.4272, 0.6489, 0.4363, 0.6489, 0.4363, 0.7042, 0.4272, 0.6489, 0.4272, 0.5935, 0.4363, 0.5935, 0.4363, 0.6489, 0.01434, 0.4327, 0.07171, 0.4327, 0.07171, 0.4716, 0.01434, 0.4716, 0.07171, 0.4327, 0.1291, 0.4327, 0.1291, 0.4716, 0.07171, 0.4716, 0.1291, 0.4327, 0.1864, 0.4327, 0.1864, 0.4716, 0.1291, 0.4716, 0.1864, 0.4327, 0.2438, 0.4327, 0.2438, 0.4716, 0.1864, 0.4716, 0.01434, 0.3937, 0.07171, 0.3937, 0.07171, 0.4327, 0.01434, 0.4327, 0.07171, 0.3937, 0.1291, 0.3937, 0.1291, 0.4327, 0.07171, 0.4327, 0.1291, 0.3937, 0.1864, 0.3937, 0.1864, 0.4327, 0.1291, 0.4327, 0.1864, 0.3937, 0.2438, 0.3937, 0.2438, 0.4327, 0.1864, 0.4327, 0.01434, 0.3548, 0.07171, 0.3548, 0.07171, 0.3937, 0.01434, 0.3937, 0.07171, 0.3548, 0.1291, 0.3548, 0.1291, 0.3937, 0.07171, 0.3937, 0.1291, 0.3548, 0.1864, 0.3548, 0.1864, 0.3937, 0.1291, 0.3937, 0.1864, 0.3548, 0.2438, 0.3548, 0.2438, 0.3937, 0.1864, 0.3937, 0.01434, 0.3159, 0.07171, 0.3159, 0.07171, 0.3548, 0.01434, 0.3548, 0.07171, 0.3159, 0.1291, 0.3159, 0.1291, 0.3548, 0.07171, 0.3548, 0.1291, 0.3159, 0.1864, 0.3159, 0.1864, 0.3548, 0.1291, 0.3548, 0.1864, 0.3159, 0.2438, 0.3159, 0.2438, 0.3548, 0.1864, 0.3548, 0.01434, 0.277, 0.07171, 0.277, 0.07171, 0.3159, 0.01434, 0.3159, 0.07171, 0.277, 0.1291, 0.277, 0.1291, 0.3159, 0.07171, 0.3159, 0.1291, 0.277, 0.1864, 0.277, 0.1864, 0.3159, 0.1291, 0.3159, 0.1864, 0.277, 0.2438, 0.277, 0.2438, 0.3159, 0.1864, 0.3159, 0.91, 0.08586, 0.857, 0.08586, 0.857, 0.04342, 0.91, 0.04342, 0.857, 0.08586, 0.8041, 0.08586, 0.8041, 0.04342, 0.857, 0.04342, 0.8041, 0.08586, 0.7512, 0.08586, 0.7512, 0.04342, 0.8041, 0.04342, 0.7512, 0.08586, 0.6983, 0.08586, 0.6983, 0.04342, 0.7512, 0.04342, 0.91, 0.1255, 0.857, 0.1255, 0.857, 0.08586, 0.91, 0.08586, 0.857, 0.1255, 0.8041, 0.1255, 0.8041, 0.08586, 0.857, 0.08586, 0.8041, 0.1255, 0.7512, 0.1255, 0.7512, 0.08586, 0.8041, 0.08586, 0.7512, 0.1255, 0.6983, 0.1255, 0.6983, 0.08586, 0.7512, 0.08586, 0.91, 0.1608, 0.857, 0.1608, 0.857, 0.1255, 0.91, 0.1255, 0.857, 0.1608, 0.8041, 0.1608, 0.8041, 0.1255, 0.857, 0.1255, 0.8041, 0.1608, 0.7512, 0.1608, 0.7512, 0.1255, 0.8041, 0.1255, 0.7512, 0.1608, 0.6983, 0.1608, 0.6983, 0.1255, 0.7512, 0.1255, 0.91, 0.1935, 0.857, 0.1935, 0.857, 0.1608, 0.91, 0.1608, 0.857, 0.1935, 0.8041, 0.1935, 0.8041, 0.1608, 0.857, 0.1608, 0.8041, 0.1935, 0.7512, 0.1935, 0.7512, 0.1608, 0.8041, 0.1608, 0.7512, 0.1935, 0.6983, 0.1935, 0.6983, 0.1608, 0.7512, 0.1608, 0.91, 0.2261, 0.857, 0.2261, 0.857, 0.1935, 0.91, 0.1935, 0.857, 0.2261, 0.8041, 0.2261, 0.8041, 0.1935, 0.857, 0.1935, 0.8041, 0.2261, 0.7512, 0.2261, 0.7512, 0.1935, 0.8041, 0.1935, 0.7512, 0.2261, 0.6983, 0.2261, 0.6983, 0.1935, 0.7512, 0.1935, 0.91, 0.2378, 0.857, 0.2378, 0.857, 0.2325, 0.91, 0.2325, 0.857, 0.2378, 0.8041, 0.2378, 0.8041, 0.2325, 0.857, 0.2325, 0.8041, 0.2378, 0.7512, 0.2378, 0.7512, 0.2325, 0.8041, 0.2325, 0.7512, 0.2378, 0.6983, 0.2378, 0.6983, 0.2325, 0.7512, 0.2325, 0.01434, 0.2622, 0.07171, 0.2622, 0.07171, 0.2696, 0.01434, 0.2696, 0.07171, 0.2622, 0.1291, 0.2622, 0.1291, 0.2696, 0.07171, 0.2696, 0.1291, 0.2622, 0.1864, 0.2622, 0.1864, 0.2696, 0.1291, 0.2696, 0.1864, 0.2622, 0.2438, 0.2622, 0.2438, 0.2696, 0.1864, 0.2696, 0.01434, 0.2696, 0.07171, 0.2696, 0.07171, 0.277, 0.01434, 0.277, 0.07171, 0.2696, 0.1291, 0.2696, 0.1291, 0.277, 0.07171, 0.277, 0.1291, 0.2696, 0.1864, 0.2696, 0.1864, 0.277, 0.1291, 0.277, 0.1864, 0.2696, 0.2438, 0.2696, 0.2438, 0.277, 0.1864, 0.277, 0.91, 0.2325, 0.857, 0.2325, 0.857, 0.2261, 0.91, 0.2261, 0.857, 0.2325, 0.8041, 0.2325, 0.8041, 0.2261, 0.857, 0.2261, 0.8041, 0.2325, 0.7512, 0.2325, 0.7512, 0.2261, 0.8041, 0.2261, 0.7512, 0.2325, 0.6983, 0.2325, 0.6983, 0.2261, 0.7512, 0.2261, 0.3299, 0.7935, 0.3299, 0.7424, 0.3499, 0.7424, 0.3499, 0.7935, 0.3299, 0.7424, 0.3299, 0.6914, 0.3499, 0.6914, 0.3499, 0.7424, 0.3299, 0.6914, 0.3299, 0.6403, 0.3499, 0.6403, 0.3499, 0.6914, 0.3299, 0.6403, 0.3299, 0.5892, 0.3499, 0.5892, 0.3499, 0.6403, 0.91, 0.04342, 0.857, 0.04342, 0.857, 0.01384, 0.91, 0.01384, 0.857, 0.04342, 0.8041, 0.04342, 0.8041, 0.01384, 0.857, 0.01384, 0.8041, 0.04342, 0.7512, 0.04342, 0.7512, 0.01384, 0.8041, 0.01384, 0.7512, 0.04342, 0.6983, 0.04342, 0.6983, 0.01384, 0.7512, 0.01384, 0.3299, 0.01384, 0.3872, 0.01384, 0.3939, 0.02347, 0.341, 0.02347, 0.3872, 0.01384, 0.4446, 0.01384, 0.4468, 0.02347, 0.3939, 0.02347, 0.4446, 0.01384, 0.502, 0.01384, 0.4997, 0.02347, 0.4468, 0.02347, 0.502, 0.01384, 0.5593, 0.01384, 0.5526, 0.02347, 0.4997, 0.02347, 0.01434, 0.4716, 0.07171, 0.4716, 0.07171, 0.5105, 0.01434, 0.5105, 0.07171, 0.4716, 0.1291, 0.4716, 0.1291, 0.5105, 0.07171, 0.5105, 0.1291, 0.4716, 0.1864, 0.4716, 0.1864, 0.5105, 0.1291, 0.5105, 0.1864, 0.4716, 0.2438, 0.4716, 0.2438, 0.5105, 0.1864, 0.5105, 0.8159, 0.4895, 0.825, 0.4895, 0.825, 0.5448, 0.8159, 0.5448, 0.8159, 0.5448, 0.825, 0.5448, 0.825, 0.6002, 0.8159, 0.6002, 0.8159, 0.6002, 0.825, 0.6002, 0.825, 0.6555, 0.8159, 0.6555, 0.8159, 0.6555, 0.825, 0.6555, 0.825, 0.7109, 0.8159, 0.7109])
me_cube_001.materials.append(mat_material_001)
me_cube_001.use_remesh_preserve_volume = False
me_cube_001.use_remesh_preserve_attributes = False
me_cube_001.use_mirror_vertex_groups = False
me_cube_001.use_paint_bone_selection = False
me_cube_001.use_paint_mask = True
me_cube_001.update()

# ---- objects
ob_cube = bpy.data.objects.new('Cube', me_cube_001)
ob_lamp = bpy.data.objects.new('Lamp', light_lamp)
ob_camera = bpy.data.objects.new('Camera', cam_camera)

# ---- transforms, parenting, visibility, modifiers, constraints
ob_cube.location = (0.0, 0.0, 0.0)
ob_cube.lineart.crease_threshold = 0.0
ob_lamp.location = (4.076, 1.005, 5.904)
ob_lamp.rotation_euler = (0.6503, 0.05522, 1.866)
ob_lamp.lock_rotations_4d = False
ob_lamp.empty_display_type = 'ARROWS'
ob_lamp.color = (0.0, 0.0, 0.0, 0.0)
ob_lamp.lineart.crease_threshold = 0.0
ob_camera.location = (7.481, -6.508, 5.344)
ob_camera.rotation_euler = (1.109, 0.0, 0.8149)
ob_camera.lock_rotations_4d = False
ob_camera.empty_display_type = 'ARROWS'
ob_camera.color = (0.0, 0.0, 0.0, 0.0)
ob_camera.display_type = 'WIRE'
ob_camera.lineart.crease_threshold = 0.0

# ---- collection membership
col_collection_1.objects.link(ob_cube)
col_collection_1.objects.link(ob_lamp)
col_collection_1.objects.link(ob_camera)

# ---- scene / render settings (as saved in the file)
scene.camera = ob_camera
scene.frame_start = 1; scene.frame_end = 250; scene.frame_set(1)
scene.render.engine = 'CYCLES'
scene.render.resolution_percentage = 50
scene.render.dither_intensity = 0.0
scene.cycles.use_denoising = False
scene.cycles.samples = 128
scene.cycles.sampling_pattern = 'TABULATED_SOBOL'
scene.cycles.use_adaptive_sampling = False
scene.cycles.use_light_tree = False
scene.cycles.blur_glossy = 0.0
scene.cycles.sample_clamp_indirect = 0.0
scene.view_settings.view_transform = 'Standard'
bpy.context.view_layer.update()
